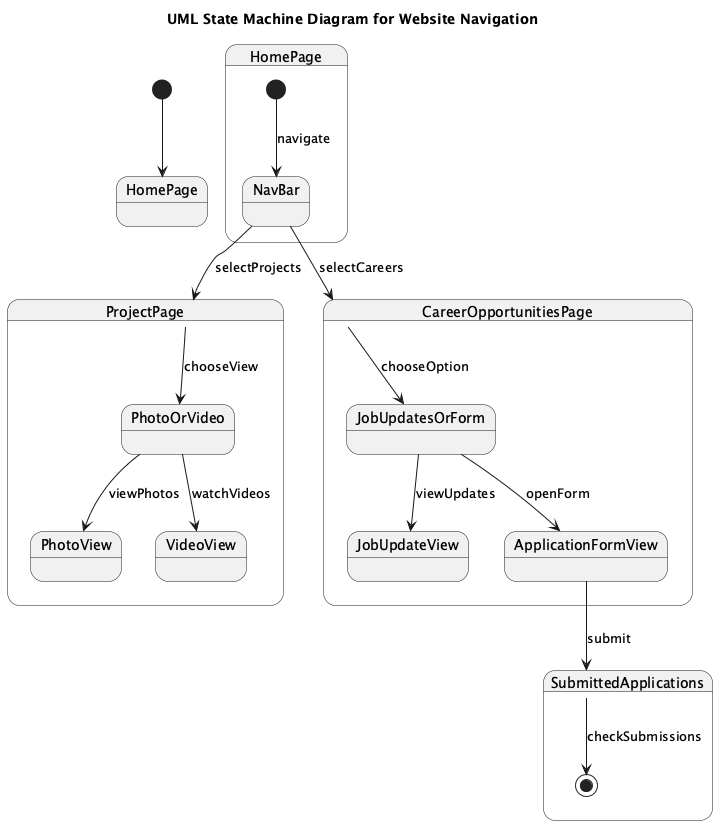

The diagram above was rendered by PlantUML. Its source (embedded in the PNG):
@startuml
title UML State Machine Diagram for Website Navigation

[*] --> HomePage

state "HomePage" as Home {
  [*] --> NavBar : navigate
}

state "ProjectPage" as Project {
  NavBar --> Project : selectProjects
  Project --> PhotoOrVideo : chooseView
  state "PhotoView" as Photo {
    PhotoOrVideo --> Photo : viewPhotos
  }
  state "VideoView" as Video {
    PhotoOrVideo --> Video : watchVideos
  }
}

state "CareerOpportunitiesPage" as Career {
  NavBar --> Career : selectCareers
  Career --> JobUpdatesOrForm : chooseOption
  state "JobUpdateView" as Update {
    JobUpdatesOrForm --> Update : viewUpdates
  }
  state "ApplicationFormView" as Form {
    JobUpdatesOrForm --> Form : openForm
  }
}

state "SubmittedApplications" as Submitted {
  Form --> Submitted : submit
  Submitted --> [*] : checkSubmissions
}
@enduml